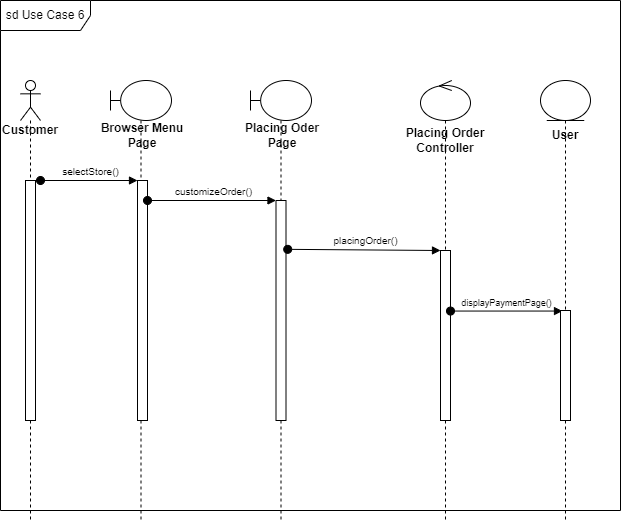

The diagram above was exported from draw.io. Its source (the exported page's mxGraphModel, read from the mxfile embedded in the PNG):
<mxGraphModel dx="1242" dy="568" grid="1" gridSize="10" guides="1" tooltips="1" connect="1" arrows="1" fold="1" page="1" pageScale="1" pageWidth="1654" pageHeight="2336" math="0" shadow="0">
  <root>
    <mxCell id="0" />
    <mxCell id="1" parent="0" />
    <mxCell id="2" value="sd Use Case 6" style="shape=umlFrame;whiteSpace=wrap;html=1;width=90;height=30;" vertex="1" parent="1">
      <mxGeometry x="1070" y="120" width="620" height="510" as="geometry" />
    </mxCell>
    <mxCell id="3" value="&lt;b&gt;Customer&lt;/b&gt;" style="shape=umlLifeline;participant=umlActor;perimeter=lifelinePerimeter;whiteSpace=wrap;html=1;container=1;collapsible=0;recursiveResize=0;verticalAlign=top;spacingTop=36;outlineConnect=0;" vertex="1" parent="1">
      <mxGeometry x="1090" y="200" width="20" height="440" as="geometry" />
    </mxCell>
    <mxCell id="4" value="" style="html=1;points=[];perimeter=orthogonalPerimeter;" vertex="1" parent="3">
      <mxGeometry x="5" y="100" width="10" height="240" as="geometry" />
    </mxCell>
    <mxCell id="5" value="" style="shape=umlLifeline;participant=umlBoundary;perimeter=lifelinePerimeter;whiteSpace=wrap;html=1;container=1;collapsible=0;recursiveResize=0;verticalAlign=top;spacingTop=36;outlineConnect=0;" vertex="1" parent="1">
      <mxGeometry x="1180" y="200" width="61" height="440" as="geometry" />
    </mxCell>
    <mxCell id="6" value="&lt;b&gt;Browser Menu Page&lt;/b&gt;" style="text;html=1;strokeColor=none;fillColor=none;align=center;verticalAlign=middle;whiteSpace=wrap;rounded=0;" vertex="1" parent="5">
      <mxGeometry x="-11" y="40" width="86" height="30" as="geometry" />
    </mxCell>
    <mxCell id="7" value="" style="html=1;points=[];perimeter=orthogonalPerimeter;" vertex="1" parent="5">
      <mxGeometry x="27" y="100" width="10" height="240" as="geometry" />
    </mxCell>
    <mxCell id="8" value="" style="shape=umlLifeline;participant=umlBoundary;perimeter=lifelinePerimeter;whiteSpace=wrap;html=1;container=1;collapsible=0;recursiveResize=0;verticalAlign=top;spacingTop=36;outlineConnect=0;" vertex="1" parent="1">
      <mxGeometry x="1320" y="200" width="61" height="440" as="geometry" />
    </mxCell>
    <mxCell id="9" value="&lt;b&gt;Placing Oder Page&lt;/b&gt;" style="text;html=1;strokeColor=none;fillColor=none;align=center;verticalAlign=middle;whiteSpace=wrap;rounded=0;" vertex="1" parent="8">
      <mxGeometry x="-11" y="40" width="86" height="30" as="geometry" />
    </mxCell>
    <mxCell id="10" value="" style="html=1;points=[];perimeter=orthogonalPerimeter;" vertex="1" parent="8">
      <mxGeometry x="25.5" y="120" width="10" height="220" as="geometry" />
    </mxCell>
    <mxCell id="25" value="&lt;span style=&quot;font-size: x-small;&quot;&gt;customizeOrder()&lt;/span&gt;" style="html=1;verticalAlign=bottom;startArrow=oval;endArrow=block;startSize=8;" edge="1" parent="8" source="7">
      <mxGeometry x="0.0272" relative="1" as="geometry">
        <mxPoint x="-71.5" y="120" as="sourcePoint" />
        <mxPoint as="offset" />
        <mxPoint x="25.5" y="120" as="targetPoint" />
      </mxGeometry>
    </mxCell>
    <mxCell id="13" value="" style="shape=umlLifeline;participant=umlControl;perimeter=lifelinePerimeter;whiteSpace=wrap;html=1;container=1;collapsible=0;recursiveResize=0;verticalAlign=top;spacingTop=36;outlineConnect=0;" vertex="1" parent="1">
      <mxGeometry x="1490" y="200" width="50" height="440" as="geometry" />
    </mxCell>
    <mxCell id="34" value="" style="html=1;points=[];perimeter=orthogonalPerimeter;" vertex="1" parent="13">
      <mxGeometry x="20" y="170" width="10" height="170" as="geometry" />
    </mxCell>
    <mxCell id="15" value="&lt;b&gt;Placing Order Controller&lt;/b&gt;" style="text;html=1;strokeColor=none;fillColor=none;align=center;verticalAlign=middle;whiteSpace=wrap;rounded=0;" vertex="1" parent="1">
      <mxGeometry x="1465" y="240" width="100" height="40" as="geometry" />
    </mxCell>
    <mxCell id="16" value="&lt;span style=&quot;font-size: x-small;&quot;&gt;selectStore()&lt;/span&gt;" style="html=1;verticalAlign=bottom;startArrow=oval;endArrow=block;startSize=8;" edge="1" parent="1" target="7">
      <mxGeometry x="0.0309" relative="1" as="geometry">
        <mxPoint x="1110" y="300" as="sourcePoint" />
        <mxPoint as="offset" />
      </mxGeometry>
    </mxCell>
    <mxCell id="20" value="&lt;font style=&quot;font-size: 9px;&quot;&gt;displayPaymentPage()&lt;/font&gt;" style="html=1;verticalAlign=bottom;startArrow=oval;endArrow=block;startSize=8;entryX=0.2;entryY=0.005;entryDx=0;entryDy=0;entryPerimeter=0;" edge="1" parent="1" source="34" target="24">
      <mxGeometry relative="1" as="geometry">
        <mxPoint x="1567" y="440" as="sourcePoint" />
        <mxPoint x="1625.5" y="468.29999999999995" as="targetPoint" />
      </mxGeometry>
    </mxCell>
    <mxCell id="22" value="&lt;div style=&quot;text-align: start;&quot;&gt;&lt;span style=&quot;background-color: initial; font-size: 0px;&quot;&gt;&lt;font face=&quot;monospace&quot; color=&quot;rgba(0, 0, 0, 0)&quot;&gt;us&lt;/font&gt;&lt;/span&gt;&lt;/div&gt;" style="shape=umlLifeline;participant=umlEntity;perimeter=lifelinePerimeter;whiteSpace=wrap;html=1;container=1;collapsible=0;recursiveResize=0;verticalAlign=top;spacingTop=36;outlineConnect=0;" vertex="1" parent="1">
      <mxGeometry x="1610" y="200" width="50" height="440" as="geometry" />
    </mxCell>
    <mxCell id="23" value="&lt;b&gt;&lt;font style=&quot;font-size: 12px;&quot;&gt;User&lt;/font&gt;&lt;/b&gt;" style="text;html=1;strokeColor=none;fillColor=none;align=center;verticalAlign=middle;whiteSpace=wrap;rounded=0;" vertex="1" parent="22">
      <mxGeometry x="-5" y="40" width="60" height="30" as="geometry" />
    </mxCell>
    <mxCell id="24" value="" style="html=1;points=[];perimeter=orthogonalPerimeter;fontSize=12;" vertex="1" parent="22">
      <mxGeometry x="20" y="230" width="10" height="110" as="geometry" />
    </mxCell>
    <mxCell id="28" value="&lt;span style=&quot;font-size: x-small;&quot;&gt;placingOrder()&lt;/span&gt;" style="html=1;verticalAlign=bottom;startArrow=oval;endArrow=block;startSize=8;exitX=1.17;exitY=0.222;exitDx=0;exitDy=0;exitPerimeter=0;" edge="1" parent="1" source="10" target="34">
      <mxGeometry x="0.0272" relative="1" as="geometry">
        <mxPoint x="1355.5" y="340" as="sourcePoint" />
        <mxPoint as="offset" />
        <mxPoint x="1484" y="340" as="targetPoint" />
      </mxGeometry>
    </mxCell>
  </root>
</mxGraphModel>